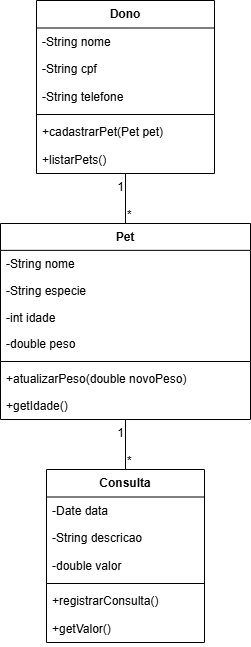

The diagram above was exported from draw.io. Its source (the exported page's mxGraphModel, read from the mxfile embedded in the PNG):
<mxGraphModel dx="1026" dy="455" grid="1" gridSize="10" guides="1" tooltips="1" connect="1" arrows="1" fold="1" page="1" pageScale="1" pageWidth="827" pageHeight="1169" math="0" shadow="0">
  <root>
    <mxCell id="0" />
    <mxCell id="1" parent="0" />
    <mxCell id="2" value="Dono" style="swimlane;fontStyle=1;align=center;verticalAlign=top;childLayout=stackLayout;horizontal=1;startSize=27.5;horizontalStack=0;resizeParent=1;resizeParentMax=0;resizeLast=0;collapsible=0;marginBottom=0;" parent="1" vertex="1">
      <mxGeometry x="44" y="8" width="178" height="173" as="geometry" />
    </mxCell>
    <mxCell id="3" value="-String nome" style="text;strokeColor=none;fillColor=none;align=left;verticalAlign=top;spacingLeft=4;spacingRight=4;overflow=hidden;rotatable=0;points=[[0,0.5],[1,0.5]];portConstraint=eastwest;" parent="2" vertex="1">
      <mxGeometry y="28" width="178" height="28" as="geometry" />
    </mxCell>
    <mxCell id="4" value="-String cpf" style="text;strokeColor=none;fillColor=none;align=left;verticalAlign=top;spacingLeft=4;spacingRight=4;overflow=hidden;rotatable=0;points=[[0,0.5],[1,0.5]];portConstraint=eastwest;" parent="2" vertex="1">
      <mxGeometry y="55" width="178" height="28" as="geometry" />
    </mxCell>
    <mxCell id="5" value="-String telefone" style="text;strokeColor=none;fillColor=none;align=left;verticalAlign=top;spacingLeft=4;spacingRight=4;overflow=hidden;rotatable=0;points=[[0,0.5],[1,0.5]];portConstraint=eastwest;" parent="2" vertex="1">
      <mxGeometry y="83" width="178" height="28" as="geometry" />
    </mxCell>
    <mxCell id="6" style="line;strokeWidth=1;fillColor=none;align=left;verticalAlign=middle;spacingTop=-1;spacingLeft=3;spacingRight=3;rotatable=0;labelPosition=right;points=[];portConstraint=eastwest;strokeColor=inherit;" parent="2" vertex="1">
      <mxGeometry y="110" width="178" height="8" as="geometry" />
    </mxCell>
    <mxCell id="7" value="+cadastrarPet(Pet pet)" style="text;strokeColor=none;fillColor=none;align=left;verticalAlign=top;spacingLeft=4;spacingRight=4;overflow=hidden;rotatable=0;points=[[0,0.5],[1,0.5]];portConstraint=eastwest;" parent="2" vertex="1">
      <mxGeometry y="118" width="178" height="28" as="geometry" />
    </mxCell>
    <mxCell id="8" value="+listarPets()" style="text;strokeColor=none;fillColor=none;align=left;verticalAlign=top;spacingLeft=4;spacingRight=4;overflow=hidden;rotatable=0;points=[[0,0.5],[1,0.5]];portConstraint=eastwest;" parent="2" vertex="1">
      <mxGeometry y="146" width="178" height="28" as="geometry" />
    </mxCell>
    <mxCell id="9" value="Pet" style="swimlane;fontStyle=1;align=center;verticalAlign=top;childLayout=stackLayout;horizontal=1;startSize=26.857142857142858;horizontalStack=0;resizeParent=1;resizeParentMax=0;resizeLast=0;collapsible=0;marginBottom=0;" parent="1" vertex="1">
      <mxGeometry x="8" y="231" width="250" height="196" as="geometry" />
    </mxCell>
    <mxCell id="10" value="-String nome" style="text;strokeColor=none;fillColor=none;align=left;verticalAlign=top;spacingLeft=4;spacingRight=4;overflow=hidden;rotatable=0;points=[[0,0.5],[1,0.5]];portConstraint=eastwest;" parent="9" vertex="1">
      <mxGeometry y="27" width="250" height="27" as="geometry" />
    </mxCell>
    <mxCell id="11" value="-String especie" style="text;strokeColor=none;fillColor=none;align=left;verticalAlign=top;spacingLeft=4;spacingRight=4;overflow=hidden;rotatable=0;points=[[0,0.5],[1,0.5]];portConstraint=eastwest;" parent="9" vertex="1">
      <mxGeometry y="54" width="250" height="27" as="geometry" />
    </mxCell>
    <mxCell id="12" value="-int idade" style="text;strokeColor=none;fillColor=none;align=left;verticalAlign=top;spacingLeft=4;spacingRight=4;overflow=hidden;rotatable=0;points=[[0,0.5],[1,0.5]];portConstraint=eastwest;" parent="9" vertex="1">
      <mxGeometry y="81" width="250" height="27" as="geometry" />
    </mxCell>
    <mxCell id="13" value="-double peso" style="text;strokeColor=none;fillColor=none;align=left;verticalAlign=top;spacingLeft=4;spacingRight=4;overflow=hidden;rotatable=0;points=[[0,0.5],[1,0.5]];portConstraint=eastwest;" parent="9" vertex="1">
      <mxGeometry y="107" width="250" height="27" as="geometry" />
    </mxCell>
    <mxCell id="14" style="line;strokeWidth=1;fillColor=none;align=left;verticalAlign=middle;spacingTop=-1;spacingLeft=3;spacingRight=3;rotatable=0;labelPosition=right;points=[];portConstraint=eastwest;strokeColor=inherit;" parent="9" vertex="1">
      <mxGeometry y="134" width="250" height="8" as="geometry" />
    </mxCell>
    <mxCell id="15" value="+atualizarPeso(double novoPeso)" style="text;strokeColor=none;fillColor=none;align=left;verticalAlign=top;spacingLeft=4;spacingRight=4;overflow=hidden;rotatable=0;points=[[0,0.5],[1,0.5]];portConstraint=eastwest;" parent="9" vertex="1">
      <mxGeometry y="142" width="250" height="27" as="geometry" />
    </mxCell>
    <mxCell id="16" value="+getIdade()" style="text;strokeColor=none;fillColor=none;align=left;verticalAlign=top;spacingLeft=4;spacingRight=4;overflow=hidden;rotatable=0;points=[[0,0.5],[1,0.5]];portConstraint=eastwest;" parent="9" vertex="1">
      <mxGeometry y="169" width="250" height="27" as="geometry" />
    </mxCell>
    <mxCell id="17" value="Consulta" style="swimlane;fontStyle=1;align=center;verticalAlign=top;childLayout=stackLayout;horizontal=1;startSize=27.5;horizontalStack=0;resizeParent=1;resizeParentMax=0;resizeLast=0;collapsible=0;marginBottom=0;" parent="1" vertex="1">
      <mxGeometry x="54" y="477" width="158" height="173" as="geometry" />
    </mxCell>
    <mxCell id="18" value="-Date data" style="text;strokeColor=none;fillColor=none;align=left;verticalAlign=top;spacingLeft=4;spacingRight=4;overflow=hidden;rotatable=0;points=[[0,0.5],[1,0.5]];portConstraint=eastwest;" parent="17" vertex="1">
      <mxGeometry y="28" width="158" height="28" as="geometry" />
    </mxCell>
    <mxCell id="19" value="-String descricao" style="text;strokeColor=none;fillColor=none;align=left;verticalAlign=top;spacingLeft=4;spacingRight=4;overflow=hidden;rotatable=0;points=[[0,0.5],[1,0.5]];portConstraint=eastwest;" parent="17" vertex="1">
      <mxGeometry y="55" width="158" height="28" as="geometry" />
    </mxCell>
    <mxCell id="20" value="-double valor" style="text;strokeColor=none;fillColor=none;align=left;verticalAlign=top;spacingLeft=4;spacingRight=4;overflow=hidden;rotatable=0;points=[[0,0.5],[1,0.5]];portConstraint=eastwest;" parent="17" vertex="1">
      <mxGeometry y="83" width="158" height="28" as="geometry" />
    </mxCell>
    <mxCell id="21" style="line;strokeWidth=1;fillColor=none;align=left;verticalAlign=middle;spacingTop=-1;spacingLeft=3;spacingRight=3;rotatable=0;labelPosition=right;points=[];portConstraint=eastwest;strokeColor=inherit;" parent="17" vertex="1">
      <mxGeometry y="110" width="158" height="8" as="geometry" />
    </mxCell>
    <mxCell id="22" value="+registrarConsulta()" style="text;strokeColor=none;fillColor=none;align=left;verticalAlign=top;spacingLeft=4;spacingRight=4;overflow=hidden;rotatable=0;points=[[0,0.5],[1,0.5]];portConstraint=eastwest;" parent="17" vertex="1">
      <mxGeometry y="118" width="158" height="28" as="geometry" />
    </mxCell>
    <mxCell id="23" value="+getValor()" style="text;strokeColor=none;fillColor=none;align=left;verticalAlign=top;spacingLeft=4;spacingRight=4;overflow=hidden;rotatable=0;points=[[0,0.5],[1,0.5]];portConstraint=eastwest;" parent="17" vertex="1">
      <mxGeometry y="146" width="158" height="28" as="geometry" />
    </mxCell>
    <mxCell id="24" value="" style="curved=1;startArrow=none;endArrow=none;exitX=0.5;exitY=1;entryX=0.5;entryY=0;" parent="1" source="2" target="9" edge="1">
      <mxGeometry relative="1" as="geometry">
        <Array as="points" />
      </mxGeometry>
    </mxCell>
    <mxCell id="25" value="1" style="edgeLabel;resizable=0;labelBackgroundColor=none;fontSize=12;align=right;verticalAlign=top;" parent="24" vertex="1">
      <mxGeometry x="-1" relative="1" as="geometry" />
    </mxCell>
    <mxCell id="26" value="*" style="edgeLabel;resizable=0;labelBackgroundColor=none;fontSize=12;align=left;verticalAlign=bottom;" parent="24" vertex="1">
      <mxGeometry x="1" relative="1" as="geometry" />
    </mxCell>
    <mxCell id="27" value="" style="curved=1;startArrow=none;endArrow=none;exitX=0.5;exitY=1;entryX=0.5;entryY=0;" parent="1" source="9" target="17" edge="1">
      <mxGeometry relative="1" as="geometry">
        <Array as="points" />
      </mxGeometry>
    </mxCell>
    <mxCell id="28" value="1" style="edgeLabel;resizable=0;labelBackgroundColor=none;fontSize=12;align=right;verticalAlign=top;" parent="27" vertex="1">
      <mxGeometry x="-1" relative="1" as="geometry" />
    </mxCell>
    <mxCell id="29" value="*" style="edgeLabel;resizable=0;labelBackgroundColor=none;fontSize=12;align=left;verticalAlign=bottom;" parent="27" vertex="1">
      <mxGeometry x="1" relative="1" as="geometry" />
    </mxCell>
  </root>
</mxGraphModel>